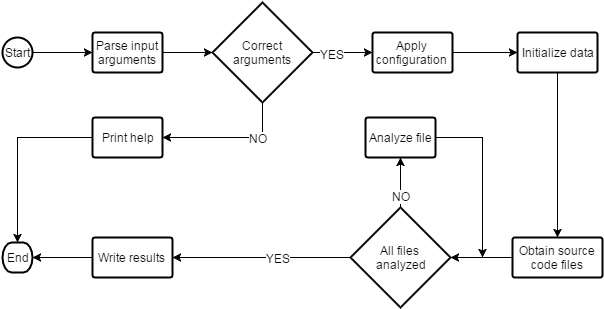

The diagram above was exported from draw.io. Its source (the exported page's mxGraphModel, read from the mxfile embedded in the PNG):
<mxGraphModel dx="880" dy="421" grid="1" gridSize="10" guides="1" tooltips="1" connect="1" arrows="1" fold="1" page="1" pageScale="1" pageWidth="826" pageHeight="1169" background="#ffffff" math="0" shadow="0">
  <root>
    <mxCell id="0" />
    <mxCell id="1" parent="0" />
    <mxCell id="21" style="edgeStyle=orthogonalEdgeStyle;rounded=0;html=1;entryX=0;entryY=0.5;entryPerimeter=0;jettySize=auto;orthogonalLoop=1;" edge="1" parent="1" source="8" target="9">
      <mxGeometry relative="1" as="geometry" />
    </mxCell>
    <mxCell id="8" value="Start" style="strokeWidth=2;html=1;shape=mxgraph.flowchart.start_1;whiteSpace=wrap;" vertex="1" parent="1">
      <mxGeometry x="50" y="40" width="30" height="30" as="geometry" />
    </mxCell>
    <mxCell id="22" style="edgeStyle=orthogonalEdgeStyle;rounded=0;html=1;entryX=0;entryY=0.5;entryPerimeter=0;jettySize=auto;orthogonalLoop=1;" edge="1" parent="1" source="9" target="16">
      <mxGeometry relative="1" as="geometry" />
    </mxCell>
    <mxCell id="9" value="Parse input arguments" style="strokeWidth=2;html=1;shape=mxgraph.flowchart.process;whiteSpace=wrap;" vertex="1" parent="1">
      <mxGeometry x="140" y="35" width="70" height="40" as="geometry" />
    </mxCell>
    <mxCell id="25" style="edgeStyle=orthogonalEdgeStyle;rounded=0;html=1;entryX=0;entryY=0.5;entryPerimeter=0;jettySize=auto;orthogonalLoop=1;" edge="1" parent="1" source="10" target="11">
      <mxGeometry relative="1" as="geometry" />
    </mxCell>
    <mxCell id="10" value="Apply configuration" style="strokeWidth=2;html=1;shape=mxgraph.flowchart.process;whiteSpace=wrap;" vertex="1" parent="1">
      <mxGeometry x="420" y="35" width="80" height="40" as="geometry" />
    </mxCell>
    <mxCell id="26" style="edgeStyle=orthogonalEdgeStyle;rounded=0;html=1;entryX=0.5;entryY=0;entryPerimeter=0;jettySize=auto;orthogonalLoop=1;" edge="1" parent="1" source="11" target="14">
      <mxGeometry relative="1" as="geometry" />
    </mxCell>
    <mxCell id="11" value="Initialize data" style="strokeWidth=2;html=1;shape=mxgraph.flowchart.process;whiteSpace=wrap;" vertex="1" parent="1">
      <mxGeometry x="565" y="35" width="80" height="40" as="geometry" />
    </mxCell>
    <mxCell id="31" style="edgeStyle=orthogonalEdgeStyle;rounded=0;html=1;entryX=0.5;entryY=0;entryPerimeter=0;jettySize=auto;orthogonalLoop=1;" edge="1" parent="1" source="12" target="18">
      <mxGeometry relative="1" as="geometry" />
    </mxCell>
    <mxCell id="12" value="Print help" style="strokeWidth=2;html=1;shape=mxgraph.flowchart.process;whiteSpace=wrap;" vertex="1" parent="1">
      <mxGeometry x="140" y="120" width="70" height="40" as="geometry" />
    </mxCell>
    <mxCell id="29" style="edgeStyle=orthogonalEdgeStyle;rounded=0;html=1;entryX=1;entryY=0.5;entryPerimeter=0;jettySize=auto;orthogonalLoop=1;" edge="1" parent="1" source="13" target="18">
      <mxGeometry relative="1" as="geometry" />
    </mxCell>
    <mxCell id="13" value="Write results" style="strokeWidth=2;html=1;shape=mxgraph.flowchart.process;whiteSpace=wrap;" vertex="1" parent="1">
      <mxGeometry x="140" y="240" width="80" height="40" as="geometry" />
    </mxCell>
    <mxCell id="40" style="edgeStyle=orthogonalEdgeStyle;rounded=0;html=1;entryX=1;entryY=0.5;entryPerimeter=0;jettySize=auto;orthogonalLoop=1;" edge="1" parent="1" source="14" target="17">
      <mxGeometry relative="1" as="geometry" />
    </mxCell>
    <mxCell id="14" value="Obtain source code files" style="strokeWidth=2;html=1;shape=mxgraph.flowchart.process;whiteSpace=wrap;" vertex="1" parent="1">
      <mxGeometry x="560" y="240" width="90" height="40" as="geometry" />
    </mxCell>
    <mxCell id="34" style="edgeStyle=orthogonalEdgeStyle;rounded=0;html=1;jettySize=auto;orthogonalLoop=1;" edge="1" parent="1" source="15">
      <mxGeometry relative="1" as="geometry">
        <mxPoint x="530" y="260" as="targetPoint" />
      </mxGeometry>
    </mxCell>
    <mxCell id="15" value="Analyze file" style="strokeWidth=2;html=1;shape=mxgraph.flowchart.process;whiteSpace=wrap;" vertex="1" parent="1">
      <mxGeometry x="413" y="120" width="70" height="40" as="geometry" />
    </mxCell>
    <mxCell id="24" style="edgeStyle=orthogonalEdgeStyle;rounded=0;html=1;entryX=0;entryY=0.5;entryPerimeter=0;jettySize=auto;orthogonalLoop=1;" edge="1" parent="1" source="16" target="10">
      <mxGeometry relative="1" as="geometry" />
    </mxCell>
    <mxCell id="36" value="YES" style="text;html=1;resizable=0;points=[];align=center;verticalAlign=middle;labelBackgroundColor=#ffffff;" vertex="1" connectable="0" parent="24">
      <mxGeometry x="-0.3667" y="-1" relative="1" as="geometry">
        <mxPoint as="offset" />
      </mxGeometry>
    </mxCell>
    <mxCell id="30" style="edgeStyle=orthogonalEdgeStyle;rounded=0;html=1;entryX=1;entryY=0.5;entryPerimeter=0;jettySize=auto;orthogonalLoop=1;" edge="1" parent="1" source="16" target="12">
      <mxGeometry relative="1" as="geometry">
        <Array as="points">
          <mxPoint x="310" y="140" />
        </Array>
      </mxGeometry>
    </mxCell>
    <mxCell id="35" value="NO" style="text;html=1;resizable=0;points=[];align=center;verticalAlign=middle;labelBackgroundColor=#ffffff;" vertex="1" connectable="0" parent="30">
      <mxGeometry x="-0.4815" y="-5" relative="1" as="geometry">
        <mxPoint x="-5" y="5" as="offset" />
      </mxGeometry>
    </mxCell>
    <mxCell id="16" value="Correct arguments" style="strokeWidth=2;html=1;shape=mxgraph.flowchart.decision;whiteSpace=wrap;" vertex="1" parent="1">
      <mxGeometry x="260" y="5" width="100" height="100" as="geometry" />
    </mxCell>
    <mxCell id="28" style="edgeStyle=orthogonalEdgeStyle;rounded=0;html=1;entryX=1;entryY=0.5;entryPerimeter=0;jettySize=auto;orthogonalLoop=1;" edge="1" parent="1" source="17" target="13">
      <mxGeometry relative="1" as="geometry" />
    </mxCell>
    <mxCell id="39" value="YES" style="text;html=1;resizable=0;points=[];align=center;verticalAlign=middle;labelBackgroundColor=#ffffff;" vertex="1" connectable="0" parent="28">
      <mxGeometry x="-0.1795" relative="1" as="geometry">
        <mxPoint as="offset" />
      </mxGeometry>
    </mxCell>
    <mxCell id="33" style="edgeStyle=orthogonalEdgeStyle;rounded=0;html=1;entryX=0.5;entryY=1;entryPerimeter=0;jettySize=auto;orthogonalLoop=1;" edge="1" parent="1" source="17" target="15">
      <mxGeometry relative="1" as="geometry" />
    </mxCell>
    <mxCell id="37" value="NO" style="text;html=1;resizable=0;points=[];align=center;verticalAlign=middle;labelBackgroundColor=#ffffff;" vertex="1" connectable="0" parent="33">
      <mxGeometry x="-0.52" relative="1" as="geometry">
        <mxPoint as="offset" />
      </mxGeometry>
    </mxCell>
    <mxCell id="17" value="All files&amp;nbsp;&lt;div&gt;analyzed&lt;/div&gt;" style="strokeWidth=2;html=1;shape=mxgraph.flowchart.decision;whiteSpace=wrap;" vertex="1" parent="1">
      <mxGeometry x="398" y="210" width="100" height="100" as="geometry" />
    </mxCell>
    <mxCell id="18" value="End" style="strokeWidth=2;html=1;shape=mxgraph.flowchart.terminator;whiteSpace=wrap;" vertex="1" parent="1">
      <mxGeometry x="50" y="245" width="30" height="30" as="geometry" />
    </mxCell>
  </root>
</mxGraphModel>